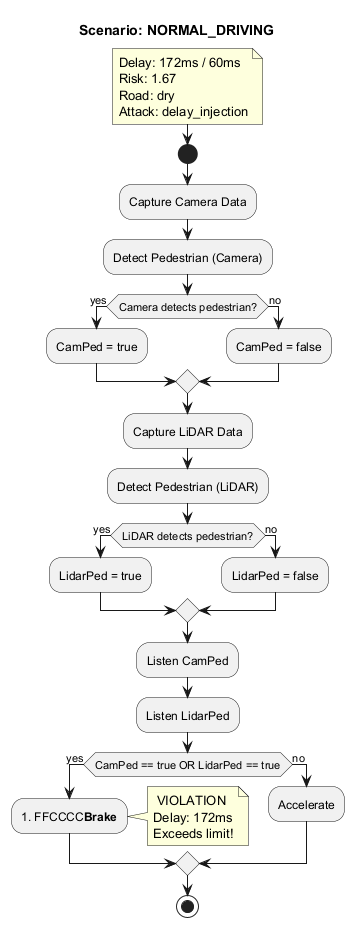

The diagram above was rendered by PlantUML. Its source (embedded in the PNG):
@startuml
title Scenario: NORMAL_DRIVING
note right
  Delay: 172ms / 60ms
  Risk: 1.67
  Road: dry
  Attack: delay_injection
end note

start

:Capture Camera Data;
:Detect Pedestrian (Camera);

if (Camera detects pedestrian?) then (yes)
  :CamPed = true;
else (no)
  :CamPed = false;
endif

:Capture LiDAR Data;
:Detect Pedestrian (LiDAR);

if (LiDAR detects pedestrian?) then (yes)
  :LidarPed = true;
else (no)
  :LidarPed = false;
endif

:Listen CamPed;
:Listen LidarPed;

if (CamPed == true OR LidarPed == true) then (yes)
  :#FFCCCC**Brake**;
  note right
     VIOLATION
    Delay: 172ms
    Exceeds limit!
  end note
else (no)
  :Accelerate;
endif

stop

@enduml